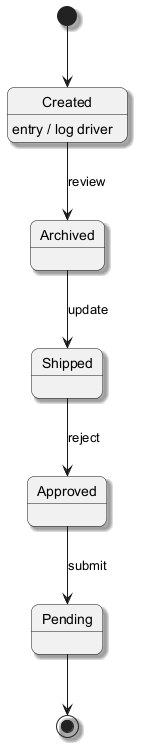

The diagram above was rendered by PlantUML. Its source (embedded in the PNG):
@startuml
skinparam backgroundColor #FFFFFF
skinparam roundCorner 15
skinparam shadowing true
[*] --> Created
Created --> Archived : review
Created : entry / log driver
Archived --> Shipped : update
Shipped --> Approved : reject
Approved --> Pending : submit
Pending --> [*]
@enduml